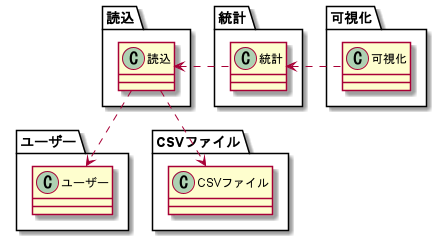

The diagram above was rendered by PlantUML. Its source (embedded in the PNG):
@startuml

package 読込 {
    class 読込
}

package 統計 {
    class 統計
    読込 <. 統計
}

package 可視化 {
    class 可視化
    統計 <. 可視化
}

package ユーザー {
    class ユーザー
    読込 ..> ユーザー
}

package CSVファイル {
    class CSVファイル
    読込 ..> CSVファイル
}

@enduml